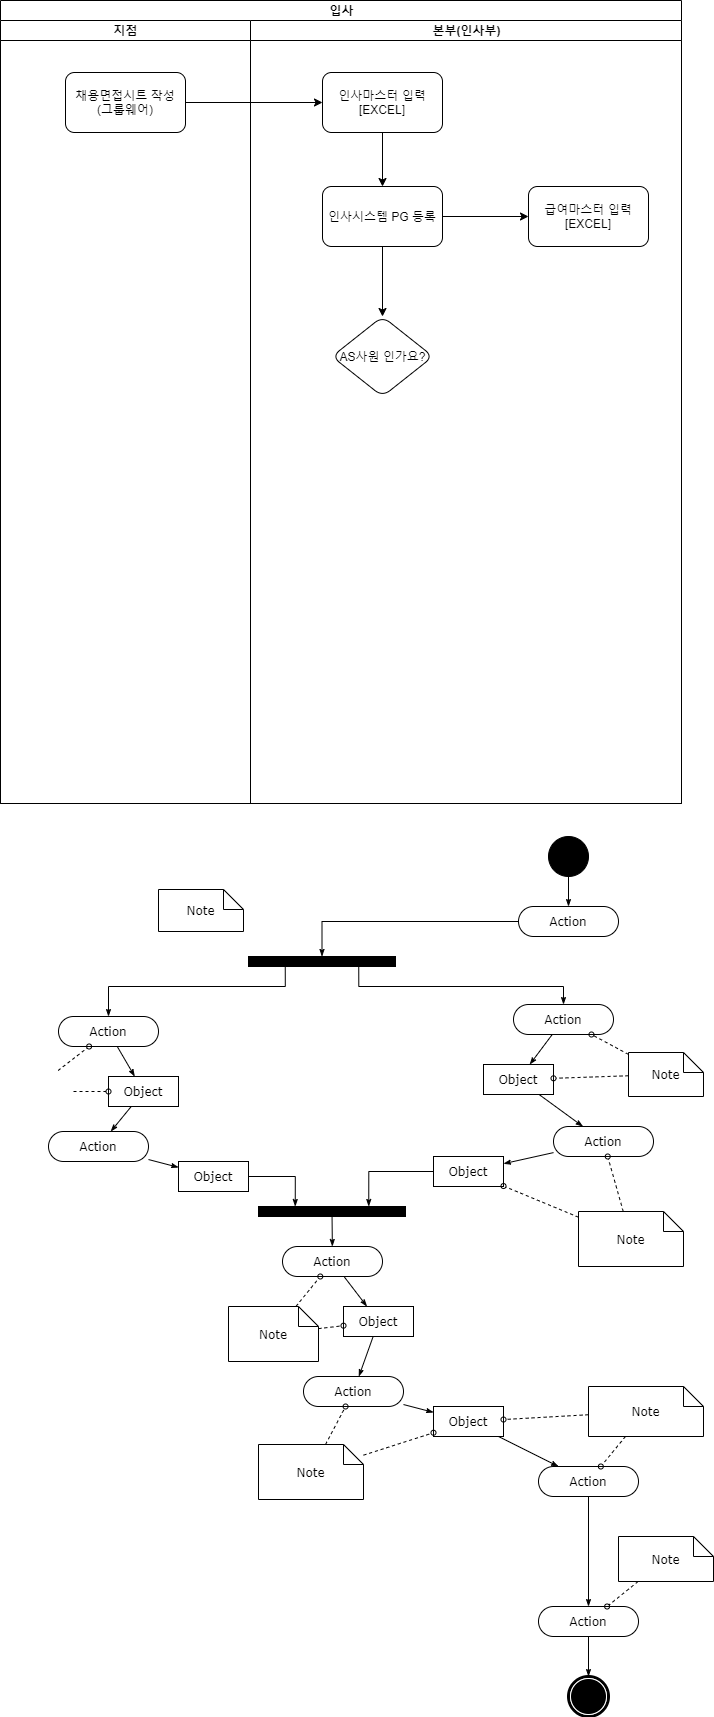

The diagram above was exported from draw.io. Its source (the exported page's mxGraphModel, read from the mxfile embedded in the PNG):
<mxGraphModel dx="1422" dy="794" grid="0" gridSize="10" guides="1" tooltips="1" connect="1" arrows="1" fold="1" page="1" pageScale="1" pageWidth="1169" pageHeight="827" background="none" math="0" shadow="0">
  <root>
    <mxCell id="0" />
    <mxCell id="1" parent="0" />
    <mxCell id="1c1d494c118603dd-1" value="입사" style="swimlane;html=1;childLayout=stackLayout;startSize=20;rounded=0;shadow=0;comic=0;labelBackgroundColor=none;strokeWidth=1;fontFamily=Verdana;fontSize=12;align=center;" parent="1" vertex="1">
      <mxGeometry x="40" y="20" width="681" height="803" as="geometry" />
    </mxCell>
    <mxCell id="1c1d494c118603dd-2" value="지점" style="swimlane;html=1;startSize=20;" parent="1c1d494c118603dd-1" vertex="1">
      <mxGeometry y="20" width="250" height="783" as="geometry" />
    </mxCell>
    <mxCell id="dFNRiebfIRdpVyVhNoyg-1" value="채용면접시트 작성&lt;br&gt;(그룹웨어)" style="rounded=1;whiteSpace=wrap;html=1;" parent="1c1d494c118603dd-2" vertex="1">
      <mxGeometry x="65" y="52" width="120" height="60" as="geometry" />
    </mxCell>
    <mxCell id="1c1d494c118603dd-3" value="본부(인사부)" style="swimlane;html=1;startSize=20;" parent="1c1d494c118603dd-1" vertex="1">
      <mxGeometry x="250" y="20" width="431" height="783" as="geometry">
        <mxRectangle x="250" y="20" width="30" height="970" as="alternateBounds" />
      </mxGeometry>
    </mxCell>
    <mxCell id="Bc0K1Rmf2sbUa8FJNFDP-2" value="인사마스터 입력&lt;br&gt;[EXCEL]" style="whiteSpace=wrap;html=1;rounded=1;" vertex="1" parent="1c1d494c118603dd-3">
      <mxGeometry x="72" y="52" width="120" height="60" as="geometry" />
    </mxCell>
    <mxCell id="Bc0K1Rmf2sbUa8FJNFDP-4" value="인사시스템 PG 등록" style="whiteSpace=wrap;html=1;rounded=1;" vertex="1" parent="1c1d494c118603dd-3">
      <mxGeometry x="72" y="166" width="120" height="60" as="geometry" />
    </mxCell>
    <mxCell id="Bc0K1Rmf2sbUa8FJNFDP-5" value="" style="edgeStyle=orthogonalEdgeStyle;rounded=0;orthogonalLoop=1;jettySize=auto;html=1;" edge="1" parent="1c1d494c118603dd-3" source="Bc0K1Rmf2sbUa8FJNFDP-2" target="Bc0K1Rmf2sbUa8FJNFDP-4">
      <mxGeometry relative="1" as="geometry" />
    </mxCell>
    <mxCell id="Bc0K1Rmf2sbUa8FJNFDP-6" value="급여마스터 입력&lt;br&gt;[EXCEL]" style="whiteSpace=wrap;html=1;rounded=1;" vertex="1" parent="1c1d494c118603dd-3">
      <mxGeometry x="278" y="166" width="120" height="60" as="geometry" />
    </mxCell>
    <mxCell id="Bc0K1Rmf2sbUa8FJNFDP-7" value="" style="edgeStyle=orthogonalEdgeStyle;rounded=0;orthogonalLoop=1;jettySize=auto;html=1;" edge="1" parent="1c1d494c118603dd-3" source="Bc0K1Rmf2sbUa8FJNFDP-4" target="Bc0K1Rmf2sbUa8FJNFDP-6">
      <mxGeometry relative="1" as="geometry" />
    </mxCell>
    <mxCell id="Bc0K1Rmf2sbUa8FJNFDP-10" value="AS사원 인가요?" style="rhombus;whiteSpace=wrap;html=1;rounded=1;" vertex="1" parent="1c1d494c118603dd-3">
      <mxGeometry x="81.5" y="296" width="101" height="80" as="geometry" />
    </mxCell>
    <mxCell id="Bc0K1Rmf2sbUa8FJNFDP-11" value="" style="edgeStyle=orthogonalEdgeStyle;rounded=0;orthogonalLoop=1;jettySize=auto;html=1;" edge="1" parent="1c1d494c118603dd-3" source="Bc0K1Rmf2sbUa8FJNFDP-4" target="Bc0K1Rmf2sbUa8FJNFDP-10">
      <mxGeometry relative="1" as="geometry" />
    </mxCell>
    <mxCell id="Bc0K1Rmf2sbUa8FJNFDP-3" value="" style="edgeStyle=orthogonalEdgeStyle;rounded=0;orthogonalLoop=1;jettySize=auto;html=1;" edge="1" parent="1c1d494c118603dd-1" source="dFNRiebfIRdpVyVhNoyg-1" target="Bc0K1Rmf2sbUa8FJNFDP-2">
      <mxGeometry relative="1" as="geometry" />
    </mxCell>
    <mxCell id="1c1d494c118603dd-34" style="edgeStyle=none;rounded=0;html=1;labelBackgroundColor=none;startArrow=none;startFill=0;startSize=5;endArrow=classicThin;endFill=1;endSize=5;jettySize=auto;orthogonalLoop=1;strokeWidth=1;fontFamily=Verdana;fontSize=12" parent="1" source="1c1d494c118603dd-6" target="1c1d494c118603dd-10" edge="1">
      <mxGeometry relative="1" as="geometry" />
    </mxCell>
    <mxCell id="1c1d494c118603dd-6" value="Action" style="rounded=1;whiteSpace=wrap;html=1;shadow=0;comic=0;labelBackgroundColor=none;strokeWidth=1;fontFamily=Verdana;fontSize=12;align=center;arcSize=50;" parent="1" vertex="1">
      <mxGeometry x="98" y="1036" width="100" height="30" as="geometry" />
    </mxCell>
    <mxCell id="1c1d494c118603dd-7" value="Action" style="rounded=1;whiteSpace=wrap;html=1;shadow=0;comic=0;labelBackgroundColor=none;strokeWidth=1;fontFamily=Verdana;fontSize=12;align=center;arcSize=50;" parent="1" vertex="1">
      <mxGeometry x="88" y="1151" width="100" height="30" as="geometry" />
    </mxCell>
    <mxCell id="1c1d494c118603dd-35" style="edgeStyle=none;rounded=0;html=1;labelBackgroundColor=none;startArrow=none;startFill=0;startSize=5;endArrow=classicThin;endFill=1;endSize=5;jettySize=auto;orthogonalLoop=1;strokeWidth=1;fontFamily=Verdana;fontSize=12" parent="1" source="1c1d494c118603dd-10" target="1c1d494c118603dd-7" edge="1">
      <mxGeometry relative="1" as="geometry" />
    </mxCell>
    <mxCell id="1c1d494c118603dd-10" value="Object" style="rounded=0;whiteSpace=wrap;html=1;shadow=0;comic=0;labelBackgroundColor=none;strokeWidth=1;fontFamily=Verdana;fontSize=12;align=center;arcSize=50;" parent="1" vertex="1">
      <mxGeometry x="148" y="1096" width="70" height="30" as="geometry" />
    </mxCell>
    <mxCell id="1c1d494c118603dd-46" style="edgeStyle=none;rounded=0;html=1;labelBackgroundColor=none;startArrow=none;startFill=0;startSize=5;endArrow=oval;endFill=0;endSize=5;jettySize=auto;orthogonalLoop=1;strokeWidth=1;fontFamily=Verdana;fontSize=12;dashed=1;" parent="1" target="1c1d494c118603dd-6" edge="1">
      <mxGeometry relative="1" as="geometry">
        <mxPoint x="97.625" y="1090" as="sourcePoint" />
      </mxGeometry>
    </mxCell>
    <mxCell id="1c1d494c118603dd-47" style="edgeStyle=none;rounded=0;html=1;dashed=1;labelBackgroundColor=none;startArrow=none;startFill=0;startSize=5;endArrow=oval;endFill=0;endSize=5;jettySize=auto;orthogonalLoop=1;strokeWidth=1;fontFamily=Verdana;fontSize=12" parent="1" target="1c1d494c118603dd-10" edge="1">
      <mxGeometry relative="1" as="geometry">
        <mxPoint x="113" y="1111" as="sourcePoint" />
      </mxGeometry>
    </mxCell>
    <mxCell id="60571a20871a0731-3" value="" style="whiteSpace=wrap;html=1;rounded=0;shadow=0;comic=0;labelBackgroundColor=none;strokeWidth=1;fillColor=#000000;fontFamily=Verdana;fontSize=12;align=center;rotation=0;" parent="1" vertex="1">
      <mxGeometry x="288" y="976" width="147" height="10" as="geometry" />
    </mxCell>
    <mxCell id="1c1d494c118603dd-40" style="edgeStyle=none;rounded=0;html=1;labelBackgroundColor=none;startArrow=none;startFill=0;startSize=5;endArrow=classicThin;endFill=1;endSize=5;jettySize=auto;orthogonalLoop=1;strokeWidth=1;fontFamily=Verdana;fontSize=12" parent="1" source="1c1d494c118603dd-11" target="1c1d494c118603dd-15" edge="1">
      <mxGeometry relative="1" as="geometry" />
    </mxCell>
    <mxCell id="1c1d494c118603dd-11" value="Action" style="rounded=1;whiteSpace=wrap;html=1;shadow=0;comic=0;labelBackgroundColor=none;strokeWidth=1;fontFamily=Verdana;fontSize=12;align=center;arcSize=50;" parent="1" vertex="1">
      <mxGeometry x="322" y="1266" width="100" height="30" as="geometry" />
    </mxCell>
    <mxCell id="1c1d494c118603dd-39" style="edgeStyle=none;rounded=0;html=1;labelBackgroundColor=none;startArrow=none;startFill=0;startSize=5;endArrow=classicThin;endFill=1;endSize=5;jettySize=auto;orthogonalLoop=1;strokeWidth=1;fontFamily=Verdana;fontSize=12" parent="1" source="1c1d494c118603dd-12" target="1c1d494c118603dd-11" edge="1">
      <mxGeometry relative="1" as="geometry" />
    </mxCell>
    <mxCell id="1c1d494c118603dd-12" value="" style="whiteSpace=wrap;html=1;rounded=0;shadow=0;comic=0;labelBackgroundColor=none;strokeWidth=1;fillColor=#000000;fontFamily=Verdana;fontSize=12;align=center;rotation=0;" parent="1" vertex="1">
      <mxGeometry x="298" y="1226" width="147" height="10" as="geometry" />
    </mxCell>
    <mxCell id="1c1d494c118603dd-32" style="edgeStyle=orthogonalEdgeStyle;rounded=0;html=1;entryX=0.25;entryY=0;labelBackgroundColor=none;startArrow=none;startFill=0;startSize=5;endArrow=classicThin;endFill=1;endSize=5;jettySize=auto;orthogonalLoop=1;strokeWidth=1;fontFamily=Verdana;fontSize=12" parent="1" source="1c1d494c118603dd-14" target="1c1d494c118603dd-12" edge="1">
      <mxGeometry relative="1" as="geometry" />
    </mxCell>
    <mxCell id="1c1d494c118603dd-14" value="Object" style="rounded=0;whiteSpace=wrap;html=1;shadow=0;comic=0;labelBackgroundColor=none;strokeWidth=1;fontFamily=Verdana;fontSize=12;align=center;arcSize=50;" parent="1" vertex="1">
      <mxGeometry x="218" y="1181" width="70" height="30" as="geometry" />
    </mxCell>
    <mxCell id="1c1d494c118603dd-41" style="edgeStyle=none;rounded=0;html=1;labelBackgroundColor=none;startArrow=none;startFill=0;startSize=5;endArrow=classicThin;endFill=1;endSize=5;jettySize=auto;orthogonalLoop=1;strokeWidth=1;fontFamily=Verdana;fontSize=12" parent="1" source="1c1d494c118603dd-15" target="1c1d494c118603dd-16" edge="1">
      <mxGeometry relative="1" as="geometry" />
    </mxCell>
    <mxCell id="1c1d494c118603dd-15" value="Object" style="rounded=0;whiteSpace=wrap;html=1;shadow=0;comic=0;labelBackgroundColor=none;strokeWidth=1;fontFamily=Verdana;fontSize=12;align=center;arcSize=50;" parent="1" vertex="1">
      <mxGeometry x="383" y="1326" width="70" height="30" as="geometry" />
    </mxCell>
    <mxCell id="1c1d494c118603dd-16" value="Action" style="rounded=1;whiteSpace=wrap;html=1;shadow=0;comic=0;labelBackgroundColor=none;strokeWidth=1;fontFamily=Verdana;fontSize=12;align=center;arcSize=50;" parent="1" vertex="1">
      <mxGeometry x="343" y="1396" width="100" height="30" as="geometry" />
    </mxCell>
    <mxCell id="1c1d494c118603dd-52" style="edgeStyle=none;rounded=0;html=1;dashed=1;labelBackgroundColor=none;startArrow=none;startFill=0;startSize=5;endArrow=oval;endFill=0;endSize=5;jettySize=auto;orthogonalLoop=1;strokeWidth=1;fontFamily=Verdana;fontSize=12" parent="1" source="1c1d494c118603dd-23" target="1c1d494c118603dd-11" edge="1">
      <mxGeometry relative="1" as="geometry" />
    </mxCell>
    <mxCell id="1c1d494c118603dd-53" style="edgeStyle=none;rounded=0;html=1;dashed=1;labelBackgroundColor=none;startArrow=none;startFill=0;startSize=5;endArrow=oval;endFill=0;endSize=5;jettySize=auto;orthogonalLoop=1;strokeWidth=1;fontFamily=Verdana;fontSize=12" parent="1" source="1c1d494c118603dd-23" target="1c1d494c118603dd-15" edge="1">
      <mxGeometry relative="1" as="geometry" />
    </mxCell>
    <mxCell id="1c1d494c118603dd-23" value="Note" style="shape=note;whiteSpace=wrap;html=1;rounded=0;shadow=0;comic=0;labelBackgroundColor=none;strokeWidth=1;fontFamily=Verdana;fontSize=12;align=center;size=20;" parent="1" vertex="1">
      <mxGeometry x="268" y="1326" width="90" height="55" as="geometry" />
    </mxCell>
    <mxCell id="1c1d494c118603dd-54" style="edgeStyle=none;rounded=0;html=1;dashed=1;labelBackgroundColor=none;startArrow=none;startFill=0;startSize=5;endArrow=oval;endFill=0;endSize=5;jettySize=auto;orthogonalLoop=1;strokeWidth=1;fontFamily=Verdana;fontSize=12" parent="1" source="1c1d494c118603dd-24" target="1c1d494c118603dd-16" edge="1">
      <mxGeometry relative="1" as="geometry" />
    </mxCell>
    <mxCell id="1c1d494c118603dd-24" value="Note" style="shape=note;whiteSpace=wrap;html=1;rounded=0;shadow=0;comic=0;labelBackgroundColor=none;strokeWidth=1;fontFamily=Verdana;fontSize=12;align=center;size=20;" parent="1" vertex="1">
      <mxGeometry x="298" y="1464" width="105" height="55" as="geometry" />
    </mxCell>
    <mxCell id="1c1d494c118603dd-27" style="edgeStyle=orthogonalEdgeStyle;rounded=0;html=1;labelBackgroundColor=none;startArrow=none;startFill=0;startSize=5;endArrow=classicThin;endFill=1;endSize=5;jettySize=auto;orthogonalLoop=1;strokeWidth=1;fontFamily=Verdana;fontSize=12" parent="1" source="60571a20871a0731-4" target="60571a20871a0731-8" edge="1">
      <mxGeometry relative="1" as="geometry" />
    </mxCell>
    <mxCell id="60571a20871a0731-4" value="" style="ellipse;whiteSpace=wrap;html=1;rounded=0;shadow=0;comic=0;labelBackgroundColor=none;strokeWidth=1;fillColor=#000000;fontFamily=Verdana;fontSize=12;align=center;" parent="1" vertex="1">
      <mxGeometry x="588" y="856" width="40" height="40" as="geometry" />
    </mxCell>
    <mxCell id="60571a20871a0731-8" value="Action" style="rounded=1;whiteSpace=wrap;html=1;shadow=0;comic=0;labelBackgroundColor=none;strokeWidth=1;fontFamily=Verdana;fontSize=12;align=center;arcSize=50;" parent="1" vertex="1">
      <mxGeometry x="558" y="926" width="100" height="30" as="geometry" />
    </mxCell>
    <mxCell id="1c1d494c118603dd-33" style="rounded=0;html=1;labelBackgroundColor=none;startArrow=none;startFill=0;startSize=5;endArrow=classicThin;endFill=1;endSize=5;jettySize=auto;orthogonalLoop=1;strokeWidth=1;fontFamily=Verdana;fontSize=12" parent="1" source="1c1d494c118603dd-5" target="1c1d494c118603dd-9" edge="1">
      <mxGeometry relative="1" as="geometry" />
    </mxCell>
    <mxCell id="1c1d494c118603dd-5" value="Action" style="rounded=1;whiteSpace=wrap;html=1;shadow=0;comic=0;labelBackgroundColor=none;strokeWidth=1;fontFamily=Verdana;fontSize=12;align=center;arcSize=50;" parent="1" vertex="1">
      <mxGeometry x="553" y="1024" width="100" height="30" as="geometry" />
    </mxCell>
    <mxCell id="1c1d494c118603dd-38" style="edgeStyle=none;rounded=0;html=1;labelBackgroundColor=none;startArrow=none;startFill=0;startSize=5;endArrow=classicThin;endFill=1;endSize=5;jettySize=auto;orthogonalLoop=1;strokeWidth=1;fontFamily=Verdana;fontSize=12" parent="1" source="1c1d494c118603dd-8" target="1c1d494c118603dd-13" edge="1">
      <mxGeometry relative="1" as="geometry" />
    </mxCell>
    <mxCell id="1c1d494c118603dd-8" value="Action" style="rounded=1;whiteSpace=wrap;html=1;shadow=0;comic=0;labelBackgroundColor=none;strokeWidth=1;fontFamily=Verdana;fontSize=12;align=center;arcSize=50;" parent="1" vertex="1">
      <mxGeometry x="593" y="1146" width="100" height="30" as="geometry" />
    </mxCell>
    <mxCell id="1c1d494c118603dd-37" style="edgeStyle=none;rounded=0;html=1;labelBackgroundColor=none;startArrow=none;startFill=0;startSize=5;endArrow=classicThin;endFill=1;endSize=5;jettySize=auto;orthogonalLoop=1;strokeWidth=1;fontFamily=Verdana;fontSize=12" parent="1" source="1c1d494c118603dd-9" target="1c1d494c118603dd-8" edge="1">
      <mxGeometry relative="1" as="geometry" />
    </mxCell>
    <mxCell id="1c1d494c118603dd-9" value="Object" style="rounded=0;whiteSpace=wrap;html=1;shadow=0;comic=0;labelBackgroundColor=none;strokeWidth=1;fontFamily=Verdana;fontSize=12;align=center;arcSize=50;" parent="1" vertex="1">
      <mxGeometry x="523" y="1084" width="70" height="30" as="geometry" />
    </mxCell>
    <mxCell id="1c1d494c118603dd-13" value="Object" style="rounded=0;whiteSpace=wrap;html=1;shadow=0;comic=0;labelBackgroundColor=none;strokeWidth=1;fontFamily=Verdana;fontSize=12;align=center;arcSize=50;" parent="1" vertex="1">
      <mxGeometry x="473" y="1176" width="70" height="30" as="geometry" />
    </mxCell>
    <mxCell id="1c1d494c118603dd-43" style="edgeStyle=none;rounded=0;html=1;labelBackgroundColor=none;startArrow=none;startFill=0;startSize=5;endArrow=classicThin;endFill=1;endSize=5;jettySize=auto;orthogonalLoop=1;strokeWidth=1;fontFamily=Verdana;fontSize=12" parent="1" source="1c1d494c118603dd-17" target="1c1d494c118603dd-18" edge="1">
      <mxGeometry relative="1" as="geometry" />
    </mxCell>
    <mxCell id="1c1d494c118603dd-17" value="Object" style="rounded=0;whiteSpace=wrap;html=1;shadow=0;comic=0;labelBackgroundColor=none;strokeWidth=1;fontFamily=Verdana;fontSize=12;align=center;arcSize=50;" parent="1" vertex="1">
      <mxGeometry x="473" y="1426" width="70" height="30" as="geometry" />
    </mxCell>
    <mxCell id="1c1d494c118603dd-44" style="edgeStyle=none;rounded=0;html=1;labelBackgroundColor=none;startArrow=none;startFill=0;startSize=5;endArrow=classicThin;endFill=1;endSize=5;jettySize=auto;orthogonalLoop=1;strokeWidth=1;fontFamily=Verdana;fontSize=12" parent="1" source="1c1d494c118603dd-18" target="1c1d494c118603dd-19" edge="1">
      <mxGeometry relative="1" as="geometry" />
    </mxCell>
    <mxCell id="1c1d494c118603dd-18" value="Action" style="rounded=1;whiteSpace=wrap;html=1;shadow=0;comic=0;labelBackgroundColor=none;strokeWidth=1;fontFamily=Verdana;fontSize=12;align=center;arcSize=50;" parent="1" vertex="1">
      <mxGeometry x="578" y="1486" width="100" height="30" as="geometry" />
    </mxCell>
    <mxCell id="1c1d494c118603dd-45" style="edgeStyle=none;rounded=0;html=1;labelBackgroundColor=none;startArrow=none;startFill=0;startSize=5;endArrow=classicThin;endFill=1;endSize=5;jettySize=auto;orthogonalLoop=1;strokeWidth=1;fontFamily=Verdana;fontSize=12" parent="1" source="1c1d494c118603dd-19" target="60571a20871a0731-5" edge="1">
      <mxGeometry relative="1" as="geometry" />
    </mxCell>
    <mxCell id="1c1d494c118603dd-19" value="Action" style="rounded=1;whiteSpace=wrap;html=1;shadow=0;comic=0;labelBackgroundColor=none;strokeWidth=1;fontFamily=Verdana;fontSize=12;align=center;arcSize=50;" parent="1" vertex="1">
      <mxGeometry x="578" y="1626" width="100" height="30" as="geometry" />
    </mxCell>
    <mxCell id="60571a20871a0731-5" value="" style="shape=mxgraph.bpmn.shape;html=1;verticalLabelPosition=bottom;labelBackgroundColor=#ffffff;verticalAlign=top;perimeter=ellipsePerimeter;outline=end;symbol=terminate;rounded=0;shadow=0;comic=0;strokeWidth=1;fontFamily=Verdana;fontSize=12;align=center;" parent="1" vertex="1">
      <mxGeometry x="608" y="1696" width="40" height="40" as="geometry" />
    </mxCell>
    <mxCell id="1c1d494c118603dd-48" style="edgeStyle=none;rounded=0;html=1;dashed=1;labelBackgroundColor=none;startArrow=none;startFill=0;startSize=5;endArrow=oval;endFill=0;endSize=5;jettySize=auto;orthogonalLoop=1;strokeWidth=1;fontFamily=Verdana;fontSize=12" parent="1" source="1c1d494c118603dd-20" target="1c1d494c118603dd-5" edge="1">
      <mxGeometry relative="1" as="geometry" />
    </mxCell>
    <mxCell id="1c1d494c118603dd-49" style="edgeStyle=none;rounded=0;html=1;dashed=1;labelBackgroundColor=none;startArrow=none;startFill=0;startSize=5;endArrow=oval;endFill=0;endSize=5;jettySize=auto;orthogonalLoop=1;strokeWidth=1;fontFamily=Verdana;fontSize=12" parent="1" source="1c1d494c118603dd-20" target="1c1d494c118603dd-9" edge="1">
      <mxGeometry relative="1" as="geometry" />
    </mxCell>
    <mxCell id="1c1d494c118603dd-20" value="Note" style="shape=note;whiteSpace=wrap;html=1;rounded=0;shadow=0;comic=0;labelBackgroundColor=none;strokeWidth=1;fontFamily=Verdana;fontSize=12;align=center;size=20;" parent="1" vertex="1">
      <mxGeometry x="668" y="1072" width="75" height="44" as="geometry" />
    </mxCell>
    <mxCell id="1c1d494c118603dd-50" style="edgeStyle=none;rounded=0;html=1;dashed=1;labelBackgroundColor=none;startArrow=none;startFill=0;startSize=5;endArrow=oval;endFill=0;endSize=5;jettySize=auto;orthogonalLoop=1;strokeWidth=1;fontFamily=Verdana;fontSize=12" parent="1" source="1c1d494c118603dd-22" target="1c1d494c118603dd-8" edge="1">
      <mxGeometry relative="1" as="geometry" />
    </mxCell>
    <mxCell id="1c1d494c118603dd-51" style="edgeStyle=none;rounded=0;html=1;dashed=1;labelBackgroundColor=none;startArrow=none;startFill=0;startSize=5;endArrow=oval;endFill=0;endSize=5;jettySize=auto;orthogonalLoop=1;strokeWidth=1;fontFamily=Verdana;fontSize=12" parent="1" source="1c1d494c118603dd-22" target="1c1d494c118603dd-13" edge="1">
      <mxGeometry relative="1" as="geometry" />
    </mxCell>
    <mxCell id="1c1d494c118603dd-22" value="Note" style="shape=note;whiteSpace=wrap;html=1;rounded=0;shadow=0;comic=0;labelBackgroundColor=none;strokeWidth=1;fontFamily=Verdana;fontSize=12;align=center;size=20;" parent="1" vertex="1">
      <mxGeometry x="618" y="1231" width="105" height="55" as="geometry" />
    </mxCell>
    <mxCell id="1c1d494c118603dd-56" style="edgeStyle=none;rounded=0;html=1;dashed=1;labelBackgroundColor=none;startArrow=none;startFill=0;startSize=5;endArrow=oval;endFill=0;endSize=5;jettySize=auto;orthogonalLoop=1;strokeWidth=1;fontFamily=Verdana;fontSize=12" parent="1" source="1c1d494c118603dd-25" target="1c1d494c118603dd-18" edge="1">
      <mxGeometry relative="1" as="geometry" />
    </mxCell>
    <mxCell id="1c1d494c118603dd-57" style="edgeStyle=none;rounded=0;html=1;dashed=1;labelBackgroundColor=none;startArrow=none;startFill=0;startSize=5;endArrow=oval;endFill=0;endSize=5;jettySize=auto;orthogonalLoop=1;strokeWidth=1;fontFamily=Verdana;fontSize=12" parent="1" source="1c1d494c118603dd-25" target="1c1d494c118603dd-17" edge="1">
      <mxGeometry relative="1" as="geometry" />
    </mxCell>
    <mxCell id="1c1d494c118603dd-25" value="Note" style="shape=note;whiteSpace=wrap;html=1;rounded=0;shadow=0;comic=0;labelBackgroundColor=none;strokeWidth=1;fontFamily=Verdana;fontSize=12;align=center;size=20;" parent="1" vertex="1">
      <mxGeometry x="628" y="1406" width="115" height="50" as="geometry" />
    </mxCell>
    <mxCell id="1c1d494c118603dd-58" style="edgeStyle=none;rounded=0;html=1;dashed=1;labelBackgroundColor=none;startArrow=none;startFill=0;startSize=5;endArrow=oval;endFill=0;endSize=5;jettySize=auto;orthogonalLoop=1;strokeWidth=1;fontFamily=Verdana;fontSize=12" parent="1" source="1c1d494c118603dd-26" target="1c1d494c118603dd-19" edge="1">
      <mxGeometry relative="1" as="geometry" />
    </mxCell>
    <mxCell id="1c1d494c118603dd-26" value="Note" style="shape=note;whiteSpace=wrap;html=1;rounded=0;shadow=0;comic=0;labelBackgroundColor=none;strokeWidth=1;fontFamily=Verdana;fontSize=12;align=center;size=20;" parent="1" vertex="1">
      <mxGeometry x="658" y="1556" width="95" height="45" as="geometry" />
    </mxCell>
    <mxCell id="1c1d494c118603dd-28" style="edgeStyle=orthogonalEdgeStyle;rounded=0;html=1;entryX=0.5;entryY=0;labelBackgroundColor=none;startArrow=none;startFill=0;startSize=5;endArrow=classicThin;endFill=1;endSize=5;jettySize=auto;orthogonalLoop=1;strokeWidth=1;fontFamily=Verdana;fontSize=12" parent="1" source="60571a20871a0731-8" target="60571a20871a0731-3" edge="1">
      <mxGeometry relative="1" as="geometry">
        <Array as="points">
          <mxPoint x="362" y="941" />
        </Array>
      </mxGeometry>
    </mxCell>
    <mxCell id="1c1d494c118603dd-29" style="edgeStyle=orthogonalEdgeStyle;rounded=0;html=1;exitX=0.75;exitY=1;labelBackgroundColor=none;startArrow=none;startFill=0;startSize=5;endArrow=classicThin;endFill=1;endSize=5;jettySize=auto;orthogonalLoop=1;strokeWidth=1;fontFamily=Verdana;fontSize=12" parent="1" source="60571a20871a0731-3" target="1c1d494c118603dd-5" edge="1">
      <mxGeometry relative="1" as="geometry">
        <Array as="points">
          <mxPoint x="398" y="1006" />
          <mxPoint x="603" y="1006" />
        </Array>
      </mxGeometry>
    </mxCell>
    <mxCell id="1c1d494c118603dd-30" style="edgeStyle=orthogonalEdgeStyle;rounded=0;html=1;exitX=0.25;exitY=1;entryX=0.5;entryY=0;labelBackgroundColor=none;startArrow=none;startFill=0;startSize=5;endArrow=classicThin;endFill=1;endSize=5;jettySize=auto;orthogonalLoop=1;strokeWidth=1;fontFamily=Verdana;fontSize=12" parent="1" source="60571a20871a0731-3" target="1c1d494c118603dd-6" edge="1">
      <mxGeometry relative="1" as="geometry">
        <Array as="points">
          <mxPoint x="325" y="1006" />
          <mxPoint x="148" y="1006" />
        </Array>
      </mxGeometry>
    </mxCell>
    <mxCell id="1c1d494c118603dd-31" style="edgeStyle=orthogonalEdgeStyle;rounded=0;html=1;entryX=0.75;entryY=0;labelBackgroundColor=none;startArrow=none;startFill=0;startSize=5;endArrow=classicThin;endFill=1;endSize=5;jettySize=auto;orthogonalLoop=1;strokeWidth=1;fontFamily=Verdana;fontSize=12" parent="1" source="1c1d494c118603dd-13" target="1c1d494c118603dd-12" edge="1">
      <mxGeometry relative="1" as="geometry" />
    </mxCell>
    <mxCell id="1c1d494c118603dd-36" style="edgeStyle=none;rounded=0;html=1;labelBackgroundColor=none;startArrow=none;startFill=0;startSize=5;endArrow=classicThin;endFill=1;endSize=5;jettySize=auto;orthogonalLoop=1;strokeWidth=1;fontFamily=Verdana;fontSize=12" parent="1" source="1c1d494c118603dd-7" target="1c1d494c118603dd-14" edge="1">
      <mxGeometry relative="1" as="geometry" />
    </mxCell>
    <mxCell id="1c1d494c118603dd-42" style="edgeStyle=none;rounded=0;html=1;labelBackgroundColor=none;startArrow=none;startFill=0;startSize=5;endArrow=classicThin;endFill=1;endSize=5;jettySize=auto;orthogonalLoop=1;strokeWidth=1;fontFamily=Verdana;fontSize=12" parent="1" source="1c1d494c118603dd-16" target="1c1d494c118603dd-17" edge="1">
      <mxGeometry relative="1" as="geometry" />
    </mxCell>
    <mxCell id="1c1d494c118603dd-55" style="edgeStyle=none;rounded=0;html=1;dashed=1;labelBackgroundColor=none;startArrow=none;startFill=0;startSize=5;endArrow=oval;endFill=0;endSize=5;jettySize=auto;orthogonalLoop=1;strokeWidth=1;fontFamily=Verdana;fontSize=12" parent="1" source="1c1d494c118603dd-24" target="1c1d494c118603dd-17" edge="1">
      <mxGeometry relative="1" as="geometry" />
    </mxCell>
    <mxCell id="1c1d494c118603dd-21" value="Note" style="shape=note;whiteSpace=wrap;html=1;rounded=0;shadow=0;comic=0;labelBackgroundColor=none;strokeWidth=1;fontFamily=Verdana;fontSize=12;align=center;size=20;" parent="1" vertex="1">
      <mxGeometry x="198" y="909" width="85" height="42" as="geometry" />
    </mxCell>
  </root>
</mxGraphModel>